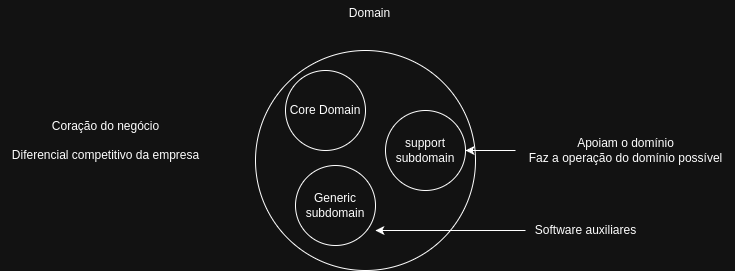

The diagram above was exported from draw.io. Its source (the exported page's mxGraphModel, read from the mxfile embedded in the PNG):
<mxGraphModel dx="1434" dy="786" grid="1" gridSize="10" guides="1" tooltips="1" connect="1" arrows="1" fold="1" page="1" pageScale="1" pageWidth="827" pageHeight="1169" math="0" shadow="0">
  <root>
    <mxCell id="0" />
    <mxCell id="1" parent="0" />
    <mxCell id="87n2VBQ9WvqOVNMpSdzM-1" value="" style="ellipse;whiteSpace=wrap;html=1;aspect=fixed;" vertex="1" parent="1">
      <mxGeometry x="330" y="140" width="220" height="220" as="geometry" />
    </mxCell>
    <mxCell id="87n2VBQ9WvqOVNMpSdzM-2" value="Domain&lt;div&gt;&lt;br&gt;&lt;/div&gt;" style="text;html=1;align=center;verticalAlign=middle;resizable=0;points=[];autosize=1;strokeColor=none;fillColor=none;" vertex="1" parent="1">
      <mxGeometry x="414" y="90" width="60" height="40" as="geometry" />
    </mxCell>
    <mxCell id="87n2VBQ9WvqOVNMpSdzM-3" value="Core Domain" style="ellipse;whiteSpace=wrap;html=1;aspect=fixed;" vertex="1" parent="1">
      <mxGeometry x="360" y="160" width="80" height="80" as="geometry" />
    </mxCell>
    <mxCell id="87n2VBQ9WvqOVNMpSdzM-4" value="Coração do negócio&lt;div&gt;&lt;br&gt;&lt;/div&gt;&lt;div&gt;Diferencial competitivo da empresa&lt;/div&gt;" style="text;html=1;align=center;verticalAlign=middle;resizable=0;points=[];autosize=1;strokeColor=none;fillColor=none;" vertex="1" parent="1">
      <mxGeometry x="75" y="200" width="210" height="60" as="geometry" />
    </mxCell>
    <mxCell id="87n2VBQ9WvqOVNMpSdzM-5" value="support subdomain" style="ellipse;whiteSpace=wrap;html=1;aspect=fixed;" vertex="1" parent="1">
      <mxGeometry x="460" y="200" width="80" height="80" as="geometry" />
    </mxCell>
    <mxCell id="87n2VBQ9WvqOVNMpSdzM-7" value="" style="edgeStyle=orthogonalEdgeStyle;rounded=0;orthogonalLoop=1;jettySize=auto;html=1;" edge="1" parent="1" source="87n2VBQ9WvqOVNMpSdzM-6" target="87n2VBQ9WvqOVNMpSdzM-5">
      <mxGeometry relative="1" as="geometry" />
    </mxCell>
    <mxCell id="87n2VBQ9WvqOVNMpSdzM-6" value="Apoiam o domínio&lt;div&gt;Faz a operação do domínio possível&lt;/div&gt;" style="text;html=1;align=center;verticalAlign=middle;resizable=0;points=[];autosize=1;strokeColor=none;fillColor=none;" vertex="1" parent="1">
      <mxGeometry x="590" y="220" width="220" height="40" as="geometry" />
    </mxCell>
    <mxCell id="87n2VBQ9WvqOVNMpSdzM-8" value="Generic&lt;div&gt;subdomain&lt;/div&gt;" style="ellipse;whiteSpace=wrap;html=1;aspect=fixed;" vertex="1" parent="1">
      <mxGeometry x="370" y="255" width="80" height="80" as="geometry" />
    </mxCell>
    <mxCell id="87n2VBQ9WvqOVNMpSdzM-9" value="Software auxiliares" style="text;html=1;align=center;verticalAlign=middle;resizable=0;points=[];autosize=1;strokeColor=none;fillColor=none;" vertex="1" parent="1">
      <mxGeometry x="600" y="305" width="120" height="30" as="geometry" />
    </mxCell>
    <mxCell id="87n2VBQ9WvqOVNMpSdzM-11" style="edgeStyle=orthogonalEdgeStyle;rounded=0;orthogonalLoop=1;jettySize=auto;html=1;entryX=0.545;entryY=0.818;entryDx=0;entryDy=0;entryPerimeter=0;" edge="1" parent="1" source="87n2VBQ9WvqOVNMpSdzM-9" target="87n2VBQ9WvqOVNMpSdzM-1">
      <mxGeometry relative="1" as="geometry" />
    </mxCell>
  </root>
</mxGraphModel>